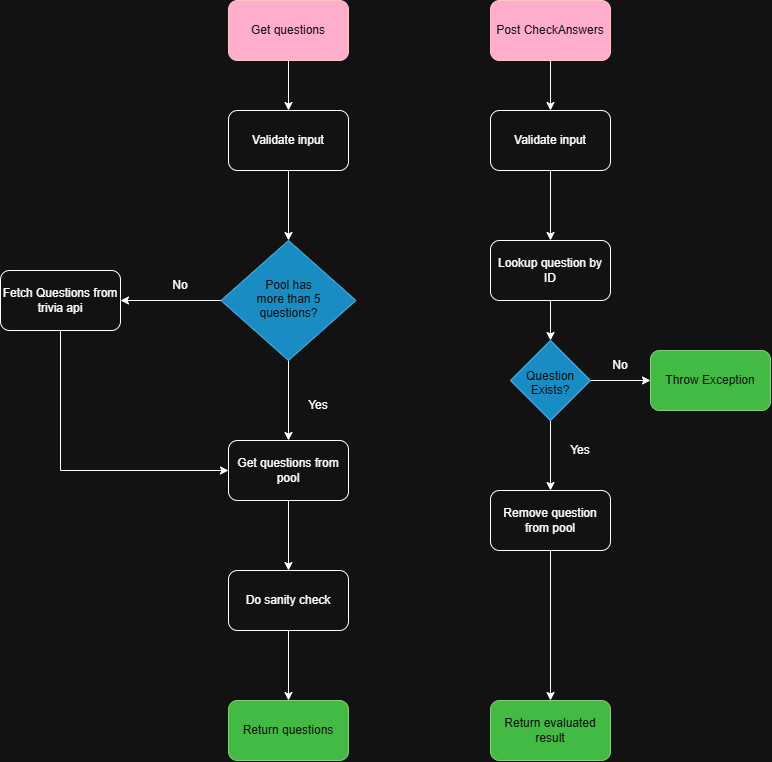

The diagram above was exported from draw.io. Its source (the exported page's mxGraphModel, read from the mxfile embedded in the PNG):
<mxGraphModel dx="1212" dy="1116" grid="1" gridSize="10" guides="1" tooltips="1" connect="1" arrows="1" fold="1" page="1" pageScale="1" pageWidth="850" pageHeight="1100" math="0" shadow="0">
  <root>
    <mxCell id="0" />
    <mxCell id="1" parent="0" />
    <mxCell id="_NjCaGCUZAarShExsQ7F-16" edge="1" parent="1" source="_NjCaGCUZAarShExsQ7F-12" style="edgeStyle=orthogonalEdgeStyle;rounded=0;orthogonalLoop=1;jettySize=auto;html=1;exitX=0.5;exitY=1;exitDx=0;exitDy=0;" target="_NjCaGCUZAarShExsQ7F-15">
      <mxGeometry relative="1" as="geometry" />
    </mxCell>
    <mxCell id="_NjCaGCUZAarShExsQ7F-23" edge="1" parent="1" source="_NjCaGCUZAarShExsQ7F-12" style="edgeStyle=orthogonalEdgeStyle;rounded=0;orthogonalLoop=1;jettySize=auto;html=1;exitX=0;exitY=0.5;exitDx=0;exitDy=0;" target="_NjCaGCUZAarShExsQ7F-22">
      <mxGeometry relative="1" as="geometry" />
    </mxCell>
    <mxCell id="_NjCaGCUZAarShExsQ7F-12" parent="1" style="rhombus;whiteSpace=wrap;html=1;shapeInside=1;fillColor=#1ba1e2;fontColor=#ffffff;strokeColor=#006EAF;" value="Pool has more than 5 questions?" vertex="1">
      <mxGeometry height="120" width="135" x="350.5" y="340" as="geometry" />
    </mxCell>
    <mxCell id="_NjCaGCUZAarShExsQ7F-43" edge="1" parent="1" source="_NjCaGCUZAarShExsQ7F-13" style="edgeStyle=orthogonalEdgeStyle;rounded=0;orthogonalLoop=1;jettySize=auto;html=1;exitX=0.5;exitY=1;exitDx=0;exitDy=0;entryX=0.5;entryY=0;entryDx=0;entryDy=0;" target="_NjCaGCUZAarShExsQ7F-42">
      <mxGeometry relative="1" as="geometry" />
    </mxCell>
    <mxCell id="_NjCaGCUZAarShExsQ7F-13" parent="1" style="rounded=1;whiteSpace=wrap;html=1;fillColor=#a20025;fontColor=#ffffff;strokeColor=#6F0000;" value="Get questions" vertex="1">
      <mxGeometry height="60" width="120" x="358" y="100" as="geometry" />
    </mxCell>
    <mxCell id="_NjCaGCUZAarShExsQ7F-19" edge="1" parent="1" source="_NjCaGCUZAarShExsQ7F-15" style="edgeStyle=orthogonalEdgeStyle;rounded=0;orthogonalLoop=1;jettySize=auto;html=1;exitX=0.5;exitY=1;exitDx=0;exitDy=0;" target="_NjCaGCUZAarShExsQ7F-18">
      <mxGeometry relative="1" as="geometry" />
    </mxCell>
    <mxCell id="_NjCaGCUZAarShExsQ7F-15" parent="1" style="rounded=1;whiteSpace=wrap;html=1;" value="Get questions from pool" vertex="1">
      <mxGeometry height="60" width="120" x="358" y="540" as="geometry" />
    </mxCell>
    <mxCell id="_NjCaGCUZAarShExsQ7F-17" parent="1" style="text;html=1;whiteSpace=wrap;strokeColor=none;fillColor=none;align=center;verticalAlign=middle;rounded=0;" value="Yes" vertex="1">
      <mxGeometry height="30" width="60" x="418" y="490" as="geometry" />
    </mxCell>
    <mxCell id="_NjCaGCUZAarShExsQ7F-21" edge="1" parent="1" source="_NjCaGCUZAarShExsQ7F-18" style="edgeStyle=orthogonalEdgeStyle;rounded=0;orthogonalLoop=1;jettySize=auto;html=1;exitX=0.5;exitY=1;exitDx=0;exitDy=0;" target="_NjCaGCUZAarShExsQ7F-20">
      <mxGeometry relative="1" as="geometry" />
    </mxCell>
    <mxCell id="_NjCaGCUZAarShExsQ7F-18" parent="1" style="rounded=1;whiteSpace=wrap;html=1;" value="Do sanity check" vertex="1">
      <mxGeometry height="60" width="120" x="358" y="670" as="geometry" />
    </mxCell>
    <mxCell id="_NjCaGCUZAarShExsQ7F-20" parent="1" style="rounded=1;whiteSpace=wrap;html=1;fillColor=#008a00;fontColor=#ffffff;strokeColor=#005700;" value="Return questions" vertex="1">
      <mxGeometry height="60" width="120" x="358" y="800" as="geometry" />
    </mxCell>
    <mxCell id="_NjCaGCUZAarShExsQ7F-24" edge="1" parent="1" source="_NjCaGCUZAarShExsQ7F-22" style="edgeStyle=orthogonalEdgeStyle;rounded=0;orthogonalLoop=1;jettySize=auto;html=1;exitX=0.5;exitY=1;exitDx=0;exitDy=0;entryX=0;entryY=0.5;entryDx=0;entryDy=0;" target="_NjCaGCUZAarShExsQ7F-15">
      <mxGeometry relative="1" as="geometry" />
    </mxCell>
    <mxCell id="_NjCaGCUZAarShExsQ7F-22" parent="1" style="rounded=1;whiteSpace=wrap;html=1;" value="Fetch Questions from trivia api" vertex="1">
      <mxGeometry height="60" width="120" x="130" y="370" as="geometry" />
    </mxCell>
    <mxCell id="_NjCaGCUZAarShExsQ7F-40" edge="1" parent="1" source="_NjCaGCUZAarShExsQ7F-25" style="edgeStyle=orthogonalEdgeStyle;rounded=0;orthogonalLoop=1;jettySize=auto;html=1;exitX=0.5;exitY=1;exitDx=0;exitDy=0;" target="_NjCaGCUZAarShExsQ7F-39">
      <mxGeometry relative="1" as="geometry" />
    </mxCell>
    <mxCell id="_NjCaGCUZAarShExsQ7F-25" parent="1" style="rounded=1;whiteSpace=wrap;html=1;fillColor=#a20025;fontColor=#ffffff;strokeColor=#6F0000;" value="Post CheckAnswers" vertex="1">
      <mxGeometry height="60" width="120" x="620" y="100" as="geometry" />
    </mxCell>
    <mxCell id="_NjCaGCUZAarShExsQ7F-30" edge="1" parent="1" source="_NjCaGCUZAarShExsQ7F-26" style="edgeStyle=orthogonalEdgeStyle;rounded=0;orthogonalLoop=1;jettySize=auto;html=1;exitX=0.5;exitY=1;exitDx=0;exitDy=0;" target="_NjCaGCUZAarShExsQ7F-27">
      <mxGeometry relative="1" as="geometry" />
    </mxCell>
    <mxCell id="_NjCaGCUZAarShExsQ7F-26" parent="1" style="rounded=1;whiteSpace=wrap;html=1;" value="Lookup question by ID" vertex="1">
      <mxGeometry height="60" width="120" x="620" y="340" as="geometry" />
    </mxCell>
    <mxCell id="_NjCaGCUZAarShExsQ7F-32" edge="1" parent="1" source="_NjCaGCUZAarShExsQ7F-27" style="edgeStyle=orthogonalEdgeStyle;rounded=0;orthogonalLoop=1;jettySize=auto;html=1;exitX=0.5;exitY=1;exitDx=0;exitDy=0;entryX=0.5;entryY=0;entryDx=0;entryDy=0;" target="_NjCaGCUZAarShExsQ7F-31">
      <mxGeometry relative="1" as="geometry" />
    </mxCell>
    <mxCell id="_NjCaGCUZAarShExsQ7F-35" edge="1" parent="1" source="_NjCaGCUZAarShExsQ7F-27" style="edgeStyle=orthogonalEdgeStyle;rounded=0;orthogonalLoop=1;jettySize=auto;html=1;exitX=1;exitY=0.5;exitDx=0;exitDy=0;" target="_NjCaGCUZAarShExsQ7F-34">
      <mxGeometry relative="1" as="geometry" />
    </mxCell>
    <mxCell id="_NjCaGCUZAarShExsQ7F-27" parent="1" style="rhombus;whiteSpace=wrap;html=1;shapeInside=1;fillColor=#1ba1e2;fontColor=#ffffff;strokeColor=#006EAF;" value="Question Exists?" vertex="1">
      <mxGeometry height="80" width="80" x="640" y="440" as="geometry" />
    </mxCell>
    <mxCell id="_NjCaGCUZAarShExsQ7F-28" parent="1" style="text;html=1;whiteSpace=wrap;strokeColor=none;fillColor=none;align=center;verticalAlign=middle;rounded=0;" value="No" vertex="1">
      <mxGeometry height="30" width="60" x="280" y="370" as="geometry" />
    </mxCell>
    <mxCell id="_NjCaGCUZAarShExsQ7F-38" edge="1" parent="1" source="_NjCaGCUZAarShExsQ7F-31" style="edgeStyle=orthogonalEdgeStyle;rounded=0;orthogonalLoop=1;jettySize=auto;html=1;exitX=0.5;exitY=1;exitDx=0;exitDy=0;" target="_NjCaGCUZAarShExsQ7F-37">
      <mxGeometry relative="1" as="geometry" />
    </mxCell>
    <mxCell id="_NjCaGCUZAarShExsQ7F-31" parent="1" style="rounded=1;whiteSpace=wrap;html=1;" value="Remove question from pool" vertex="1">
      <mxGeometry height="60" width="120" x="620" y="590" as="geometry" />
    </mxCell>
    <mxCell id="_NjCaGCUZAarShExsQ7F-33" parent="1" style="text;html=1;whiteSpace=wrap;strokeColor=none;fillColor=none;align=center;verticalAlign=middle;rounded=0;" value="Yes" vertex="1">
      <mxGeometry height="30" width="60" x="680" y="535" as="geometry" />
    </mxCell>
    <mxCell id="_NjCaGCUZAarShExsQ7F-34" parent="1" style="rounded=1;whiteSpace=wrap;html=1;fillColor=#008a00;fontColor=#ffffff;strokeColor=#005700;" value="Throw Exception" vertex="1">
      <mxGeometry height="60" width="120" x="780" y="450" as="geometry" />
    </mxCell>
    <mxCell id="_NjCaGCUZAarShExsQ7F-36" parent="1" style="text;html=1;whiteSpace=wrap;strokeColor=none;fillColor=none;align=center;verticalAlign=middle;rounded=0;" value="No" vertex="1">
      <mxGeometry height="30" width="60" x="720" y="450" as="geometry" />
    </mxCell>
    <mxCell id="_NjCaGCUZAarShExsQ7F-37" parent="1" style="rounded=1;whiteSpace=wrap;html=1;fillColor=#008a00;fontColor=#ffffff;strokeColor=#005700;" value="Return evaluated result" vertex="1">
      <mxGeometry height="60" width="120" x="620" y="800" as="geometry" />
    </mxCell>
    <mxCell id="_NjCaGCUZAarShExsQ7F-41" edge="1" parent="1" source="_NjCaGCUZAarShExsQ7F-39" style="edgeStyle=orthogonalEdgeStyle;rounded=0;orthogonalLoop=1;jettySize=auto;html=1;exitX=0.5;exitY=1;exitDx=0;exitDy=0;" target="_NjCaGCUZAarShExsQ7F-26">
      <mxGeometry relative="1" as="geometry" />
    </mxCell>
    <mxCell id="_NjCaGCUZAarShExsQ7F-39" parent="1" style="rounded=1;whiteSpace=wrap;html=1;" value="Validate input" vertex="1">
      <mxGeometry height="60" width="120" x="620" y="210" as="geometry" />
    </mxCell>
    <mxCell id="_NjCaGCUZAarShExsQ7F-44" edge="1" parent="1" source="_NjCaGCUZAarShExsQ7F-42" style="edgeStyle=orthogonalEdgeStyle;rounded=0;orthogonalLoop=1;jettySize=auto;html=1;exitX=0.5;exitY=1;exitDx=0;exitDy=0;entryX=0.5;entryY=0;entryDx=0;entryDy=0;" target="_NjCaGCUZAarShExsQ7F-12">
      <mxGeometry relative="1" as="geometry" />
    </mxCell>
    <mxCell id="_NjCaGCUZAarShExsQ7F-42" parent="1" style="rounded=1;whiteSpace=wrap;html=1;" value="Validate input" vertex="1">
      <mxGeometry height="60" width="120" x="358" y="210" as="geometry" />
    </mxCell>
  </root>
</mxGraphModel>